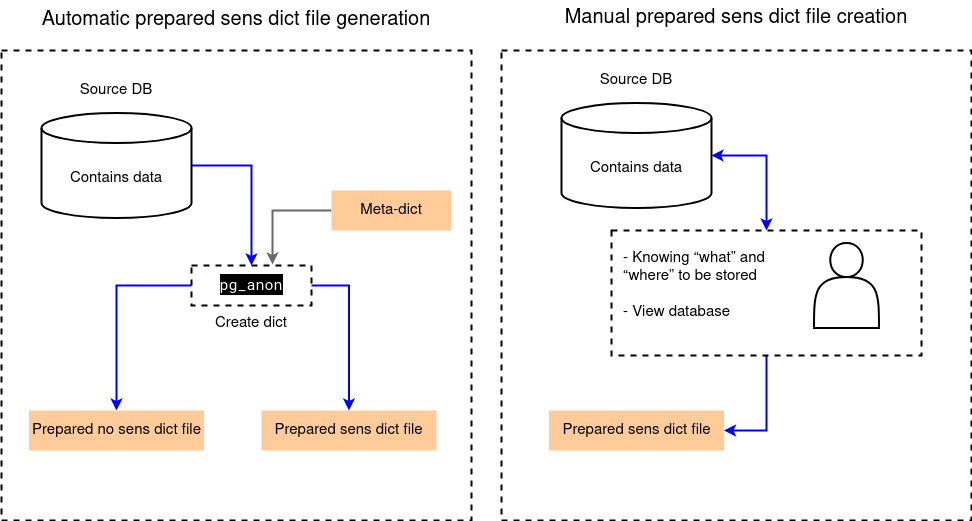

The diagram above was exported from draw.io. Its source (the exported page's mxGraphModel, read from the mxfile embedded in the PNG):
<mxGraphModel dx="1274" dy="1338" grid="1" gridSize="10" guides="1" tooltips="1" connect="1" arrows="1" fold="1" page="0" pageScale="1" pageWidth="850" pageHeight="1100" math="0" shadow="0">
  <root>
    <mxCell id="0" />
    <mxCell id="1" parent="0" />
    <mxCell id="i-JzPMHxR23Kchju05ez-1" value="" style="rounded=0;whiteSpace=wrap;html=1;fillColor=none;dashed=1;strokeWidth=2;" parent="1" vertex="1">
      <mxGeometry x="-410" y="-40" width="470" height="470" as="geometry" />
    </mxCell>
    <mxCell id="i-JzPMHxR23Kchju05ez-2" value="" style="rounded=0;whiteSpace=wrap;html=1;fillColor=none;dashed=1;strokeWidth=2;" parent="1" vertex="1">
      <mxGeometry x="90" y="-40" width="470" height="470" as="geometry" />
    </mxCell>
    <mxCell id="i-JzPMHxR23Kchju05ez-15" style="edgeStyle=orthogonalEdgeStyle;rounded=0;orthogonalLoop=1;jettySize=auto;html=1;exitX=1;exitY=0.5;exitDx=0;exitDy=0;exitPerimeter=0;entryX=0.5;entryY=0;entryDx=0;entryDy=0;strokeWidth=2;startArrow=none;startFill=0;strokeColor=#0000FF;endArrow=classic;endFill=1;" parent="1" source="i-JzPMHxR23Kchju05ez-3" target="i-JzPMHxR23Kchju05ez-13" edge="1">
      <mxGeometry relative="1" as="geometry" />
    </mxCell>
    <mxCell id="i-JzPMHxR23Kchju05ez-3" value="&lt;font style=&quot;font-size: 15px;&quot;&gt;Contains data&lt;/font&gt;" style="shape=cylinder3;whiteSpace=wrap;html=1;boundedLbl=1;backgroundOutline=1;size=15;strokeWidth=2;fontSize=15;" parent="1" vertex="1">
      <mxGeometry x="-370" y="22.5" width="150" height="105" as="geometry" />
    </mxCell>
    <mxCell id="i-JzPMHxR23Kchju05ez-4" value="&lt;font style=&quot;font-size: 20px;&quot;&gt;Automatic prepared sens dict file generation&lt;/font&gt;" style="text;html=1;align=center;verticalAlign=middle;whiteSpace=wrap;rounded=0;fontSize=20;" parent="1" vertex="1">
      <mxGeometry x="-410" y="-90" width="470" height="40" as="geometry" />
    </mxCell>
    <mxCell id="i-JzPMHxR23Kchju05ez-5" value="&lt;font style=&quot;font-size: 20px;&quot;&gt;Manual prepared sens dict file creation&lt;/font&gt;" style="text;html=1;align=center;verticalAlign=middle;whiteSpace=wrap;rounded=0;fontSize=20;" parent="1" vertex="1">
      <mxGeometry x="90" y="-90" width="470" height="35" as="geometry" />
    </mxCell>
    <mxCell id="i-JzPMHxR23Kchju05ez-6" value="&lt;font style=&quot;font-size: 15px;&quot;&gt;Source DB&lt;/font&gt;" style="text;html=1;align=center;verticalAlign=middle;whiteSpace=wrap;rounded=0;fontSize=15;" parent="1" vertex="1">
      <mxGeometry x="-340" y="-20" width="90" height="40" as="geometry" />
    </mxCell>
    <mxCell id="i-JzPMHxR23Kchju05ez-7" value="&lt;font style=&quot;font-size: 15px;&quot;&gt;Contains data&lt;/font&gt;" style="shape=cylinder3;whiteSpace=wrap;html=1;boundedLbl=1;backgroundOutline=1;size=15;strokeWidth=2;fontSize=15;" parent="1" vertex="1">
      <mxGeometry x="150" y="12.5" width="150" height="105" as="geometry" />
    </mxCell>
    <mxCell id="i-JzPMHxR23Kchju05ez-8" value="&lt;font style=&quot;font-size: 15px;&quot;&gt;Source DB&lt;/font&gt;" style="text;html=1;align=center;verticalAlign=middle;whiteSpace=wrap;rounded=0;fontSize=15;" parent="1" vertex="1">
      <mxGeometry x="180" y="-30" width="90" height="40" as="geometry" />
    </mxCell>
    <mxCell id="i-JzPMHxR23Kchju05ez-11" value="&lt;font style=&quot;font-size: 15px;&quot;&gt;Prepared sens dict file &lt;/font&gt;" style="rounded=0;whiteSpace=wrap;html=1;fillColor=#FFCC99;strokeWidth=2;dashed=1;strokeColor=none;fontSize=15;" parent="1" vertex="1">
      <mxGeometry x="-150" y="320" width="175" height="40" as="geometry" />
    </mxCell>
    <mxCell id="i-JzPMHxR23Kchju05ez-14" style="edgeStyle=orthogonalEdgeStyle;rounded=0;orthogonalLoop=1;jettySize=auto;html=1;exitX=0;exitY=0.5;exitDx=0;exitDy=0;strokeWidth=2;strokeColor=#696969;entryX=0.675;entryY=-0.025;entryDx=0;entryDy=0;entryPerimeter=0;" parent="1" source="i-JzPMHxR23Kchju05ez-12" edge="1" target="i-JzPMHxR23Kchju05ez-13">
      <mxGeometry relative="1" as="geometry">
        <mxPoint x="-160" y="120" as="targetPoint" />
        <Array as="points" />
      </mxGeometry>
    </mxCell>
    <mxCell id="i-JzPMHxR23Kchju05ez-12" value="&lt;font style=&quot;font-size: 15px;&quot;&gt;Meta-dict&lt;/font&gt;" style="rounded=0;whiteSpace=wrap;html=1;fillColor=#FFCC99;strokeWidth=2;dashed=1;strokeColor=none;fontSize=15;" parent="1" vertex="1">
      <mxGeometry x="-80" y="100" width="120" height="40" as="geometry" />
    </mxCell>
    <mxCell id="i-JzPMHxR23Kchju05ez-16" style="edgeStyle=orthogonalEdgeStyle;rounded=0;orthogonalLoop=1;jettySize=auto;html=1;exitX=0;exitY=0.5;exitDx=0;exitDy=0;entryX=0.5;entryY=0;entryDx=0;entryDy=0;strokeWidth=2;strokeColor=#0000FF;" parent="1" source="i-JzPMHxR23Kchju05ez-13" target="CMgYLA8eiovX7k_blEtH-1" edge="1">
      <mxGeometry relative="1" as="geometry" />
    </mxCell>
    <mxCell id="T9HzKQNCvqhmfnGhwqR7-2" style="edgeStyle=orthogonalEdgeStyle;rounded=0;orthogonalLoop=1;jettySize=auto;html=1;exitX=1;exitY=0.5;exitDx=0;exitDy=0;entryX=0.5;entryY=0;entryDx=0;entryDy=0;strokeWidth=2;strokeColor=#0000FF;" parent="1" source="i-JzPMHxR23Kchju05ez-13" target="i-JzPMHxR23Kchju05ez-11" edge="1">
      <mxGeometry relative="1" as="geometry" />
    </mxCell>
    <mxCell id="i-JzPMHxR23Kchju05ez-13" value="&lt;font data-font-src=&quot;https://fonts.googleapis.com/css2?family=Roboto+Mono&amp;amp;display=swap&quot; face=&quot;Roboto Mono&quot; style=&quot;font-size: 15px; background-color: rgb(0, 0, 0);&quot; color=&quot;#ffffff&quot;&gt;pg_anon&lt;/font&gt;" style="rounded=0;whiteSpace=wrap;html=1;fillColor=none;strokeWidth=2;dashed=1;fontSize=15;" parent="1" vertex="1">
      <mxGeometry x="-220" y="175" width="120" height="40" as="geometry" />
    </mxCell>
    <mxCell id="i-JzPMHxR23Kchju05ez-18" value="&lt;font style=&quot;font-size: 15px;&quot;&gt;Prepared sens dict file &lt;/font&gt;" style="rounded=0;whiteSpace=wrap;html=1;fillColor=#FFCC99;strokeWidth=2;dashed=1;strokeColor=none;fontSize=15;" parent="1" vertex="1">
      <mxGeometry x="137.5" y="320" width="175" height="40" as="geometry" />
    </mxCell>
    <mxCell id="i-JzPMHxR23Kchju05ez-23" style="edgeStyle=orthogonalEdgeStyle;rounded=0;orthogonalLoop=1;jettySize=auto;html=1;exitX=0.5;exitY=1;exitDx=0;exitDy=0;entryX=1;entryY=0.5;entryDx=0;entryDy=0;strokeWidth=2;strokeColor=#0000FF;" parent="1" source="i-JzPMHxR23Kchju05ez-20" target="i-JzPMHxR23Kchju05ez-18" edge="1">
      <mxGeometry relative="1" as="geometry" />
    </mxCell>
    <mxCell id="i-JzPMHxR23Kchju05ez-20" value="" style="rounded=0;whiteSpace=wrap;html=1;fillColor=none;dashed=1;strokeWidth=2;" parent="1" vertex="1">
      <mxGeometry x="200" y="140" width="310" height="125" as="geometry" />
    </mxCell>
    <mxCell id="i-JzPMHxR23Kchju05ez-21" value="" style="shape=actor;whiteSpace=wrap;html=1;strokeWidth=2;" parent="1" vertex="1">
      <mxGeometry x="402.5" y="152.5" width="65" height="85" as="geometry" />
    </mxCell>
    <mxCell id="i-JzPMHxR23Kchju05ez-22" style="edgeStyle=orthogonalEdgeStyle;rounded=0;orthogonalLoop=1;jettySize=auto;html=1;exitX=0.5;exitY=0;exitDx=0;exitDy=0;entryX=1;entryY=0.5;entryDx=0;entryDy=0;entryPerimeter=0;strokeWidth=2;startArrow=classic;startFill=1;strokeColor=#0000FF;" parent="1" source="i-JzPMHxR23Kchju05ez-20" target="i-JzPMHxR23Kchju05ez-7" edge="1">
      <mxGeometry relative="1" as="geometry" />
    </mxCell>
    <mxCell id="i-JzPMHxR23Kchju05ez-24" value="&lt;div align=&quot;left&quot; style=&quot;font-size: 15px;&quot;&gt;&lt;font style=&quot;font-size: 15px;&quot;&gt;- Knowing “what” and “where” to be stored&lt;/font&gt;&lt;/div&gt;&lt;div align=&quot;left&quot; style=&quot;font-size: 15px;&quot;&gt;&lt;br style=&quot;font-size: 15px;&quot;&gt;&lt;font style=&quot;font-size: 15px;&quot;&gt;- View database&lt;/font&gt;&lt;/div&gt;" style="text;html=1;align=left;verticalAlign=middle;whiteSpace=wrap;rounded=0;fontSize=15;" parent="1" vertex="1">
      <mxGeometry x="210" y="156.25" width="160" height="77.5" as="geometry" />
    </mxCell>
    <mxCell id="CMgYLA8eiovX7k_blEtH-1" value="&lt;font style=&quot;font-size: 15px;&quot;&gt;Prepared no sens dict file &lt;/font&gt;" style="rounded=0;whiteSpace=wrap;html=1;fillColor=#FFCC99;strokeWidth=2;dashed=1;strokeColor=none;fontSize=15;" parent="1" vertex="1">
      <mxGeometry x="-382.5" y="320" width="175" height="40" as="geometry" />
    </mxCell>
    <mxCell id="T9HzKQNCvqhmfnGhwqR7-3" value="Create dict" style="text;html=1;align=center;verticalAlign=middle;whiteSpace=wrap;rounded=0;fontSize=15;" parent="1" vertex="1">
      <mxGeometry x="-205" y="215" width="90" height="35" as="geometry" />
    </mxCell>
  </root>
</mxGraphModel>